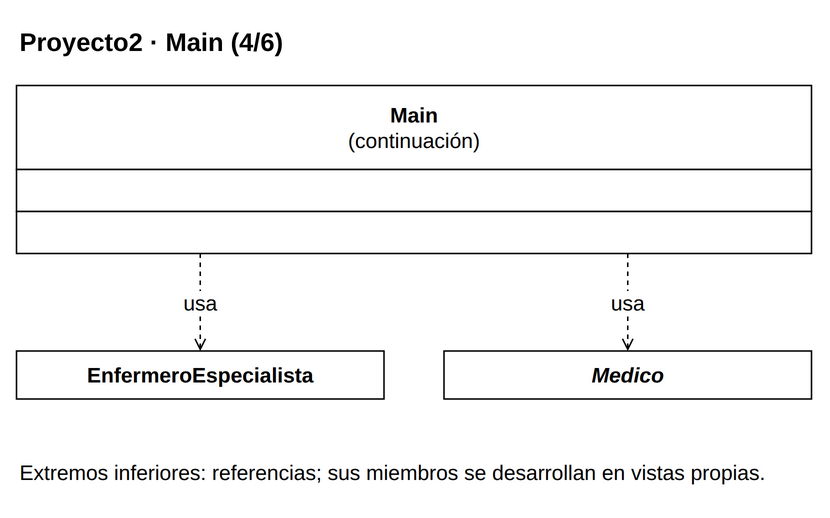

The diagram above was exported from draw.io. Its source (the exported page's mxGraphModel, read from the mxfile embedded in the PNG):
<mxGraphModel dx="1000" dy="1000" grid="1" gridSize="10" page="0" pageScale="1" pageWidth="816" pageHeight="1056" background="#FFFFFF" adaptiveColors="auto">
  <root>
    <mxCell id="0" />
    <mxCell id="1" parent="0" />
    <mxCell id="v1" value="&lt;b&gt;Proyecto2 · Main (4/6)&lt;/b&gt;" style="text;html=1;whiteSpace=wrap;align=left;verticalAlign=middle;fontFamily=Liberation Sans;fontSize=17;fontColor=#000000;" vertex="1" parent="1">
      <mxGeometry x="20" y="8" width="530" height="35" as="geometry" />
    </mxCell>
    <mxCell id="c57" value="" style="group;" vertex="1" parent="1">
      <mxGeometry x="20" y="55" width="530" height="112" as="geometry" />
    </mxCell>
    <mxCell id="v2" value="" style="rounded=0;whiteSpace=wrap;html=1;fillColor=#FFFFFF;strokeColor=#000000;strokeWidth=1;" vertex="1" parent="c57">
      <mxGeometry x="0" y="0" width="530" height="56" as="geometry" />
    </mxCell>
    <mxCell id="v3" value="&lt;b&gt;Main&lt;/b&gt;&lt;br&gt;(continuación)" style="text;html=1;whiteSpace=wrap;align=center;verticalAlign=middle;fontFamily=Liberation Sans;fontSize=14;fontColor=#000000;spacing=0;" vertex="1" parent="c57">
      <mxGeometry x="6" y="4" width="518" height="48" as="geometry" />
    </mxCell>
    <mxCell id="v4" value="" style="rounded=0;whiteSpace=wrap;html=1;fillColor=#FFFFFF;strokeColor=#000000;strokeWidth=1;" vertex="1" parent="c57">
      <mxGeometry x="0" y="56" width="530" height="28" as="geometry" />
    </mxCell>
    <mxCell id="v5" value="" style="text;html=1;whiteSpace=wrap;align=left;verticalAlign=middle;fontFamily=Liberation Sans;fontSize=14;fontColor=#000000;spacing=0;" vertex="1" parent="c57">
      <mxGeometry x="6" y="60" width="518" height="20" as="geometry" />
    </mxCell>
    <mxCell id="v6" value="" style="rounded=0;whiteSpace=wrap;html=1;fillColor=#FFFFFF;strokeColor=#000000;strokeWidth=1;" vertex="1" parent="c57">
      <mxGeometry x="0" y="84" width="530" height="28" as="geometry" />
    </mxCell>
    <mxCell id="v7" value="" style="text;html=1;whiteSpace=wrap;align=left;verticalAlign=middle;fontFamily=Liberation Sans;fontSize=14;fontColor=#000000;spacing=0;" vertex="1" parent="c57">
      <mxGeometry x="6" y="88" width="518" height="20" as="geometry" />
    </mxCell>
    <mxCell id="c51" value="" style="group;" vertex="1" parent="1">
      <mxGeometry x="20" y="232" width="245" height="32" as="geometry" />
    </mxCell>
    <mxCell id="v8" value="" style="rounded=0;whiteSpace=wrap;html=1;fillColor=#FFFFFF;strokeColor=#000000;strokeWidth=1;" vertex="1" parent="c51">
      <mxGeometry x="0" y="0" width="245" height="32" as="geometry" />
    </mxCell>
    <mxCell id="v9" value="&lt;b&gt;EnfermeroEspecialista&lt;/b&gt;" style="text;html=1;whiteSpace=wrap;align=center;verticalAlign=middle;fontFamily=Liberation Sans;fontSize=14;fontColor=#000000;spacing=0;" vertex="1" parent="c51">
      <mxGeometry x="6" y="4" width="233" height="24" as="geometry" />
    </mxCell>
    <mxCell id="c52" value="" style="group;" vertex="1" parent="1">
      <mxGeometry x="305" y="232" width="245" height="32" as="geometry" />
    </mxCell>
    <mxCell id="v10" value="" style="rounded=0;whiteSpace=wrap;html=1;fillColor=#FFFFFF;strokeColor=#000000;strokeWidth=1;" vertex="1" parent="c52">
      <mxGeometry x="0" y="0" width="245" height="32" as="geometry" />
    </mxCell>
    <mxCell id="v11" value="&lt;i&gt;&lt;b&gt;Medico&lt;/b&gt;&lt;/i&gt;" style="text;html=1;whiteSpace=wrap;align=center;verticalAlign=middle;fontFamily=Liberation Sans;fontSize=14;fontColor=#000000;spacing=0;" vertex="1" parent="c52">
      <mxGeometry x="6" y="4" width="233" height="24" as="geometry" />
    </mxCell>
    <mxCell id="e12" value="usa" style="edgeStyle=orthogonalEdgeStyle;rounded=0;html=1;strokeColor=#000000;strokeWidth=1;fontFamily=Liberation Sans;fontSize=14;labelBackgroundColor=#FFFFFF;labelWidth=245;whiteSpace=wrap;endArrow=open;endFill=0;dashed=1;exitX=0.23113207547169812;exitY=1;exitPerimeter=0;entryX=0.5;entryY=0;entryPerimeter=0;" edge="1" source="c57" target="c51" parent="1">
      <mxGeometry relative="1" as="geometry" />
    </mxCell>
    <mxCell id="e13" value="usa" style="edgeStyle=orthogonalEdgeStyle;rounded=0;html=1;strokeColor=#000000;strokeWidth=1;fontFamily=Liberation Sans;fontSize=14;labelBackgroundColor=#FFFFFF;labelWidth=245;whiteSpace=wrap;endArrow=open;endFill=0;dashed=1;exitX=0.7688679245283019;exitY=1;exitPerimeter=0;entryX=0.5;entryY=0;entryPerimeter=0;" edge="1" source="c57" target="c52" parent="1">
      <mxGeometry relative="1" as="geometry" />
    </mxCell>
    <mxCell id="v14" value="Extremos inferiores: referencias; sus miembros se desarrollan en vistas propias." style="text;html=1;whiteSpace=wrap;align=left;verticalAlign=middle;fontFamily=Liberation Sans;fontSize=14;fontColor=#000000;" vertex="1" parent="1">
      <mxGeometry x="20" y="294" width="530" height="38" as="geometry" />
    </mxCell>
  </root>
</mxGraphModel>